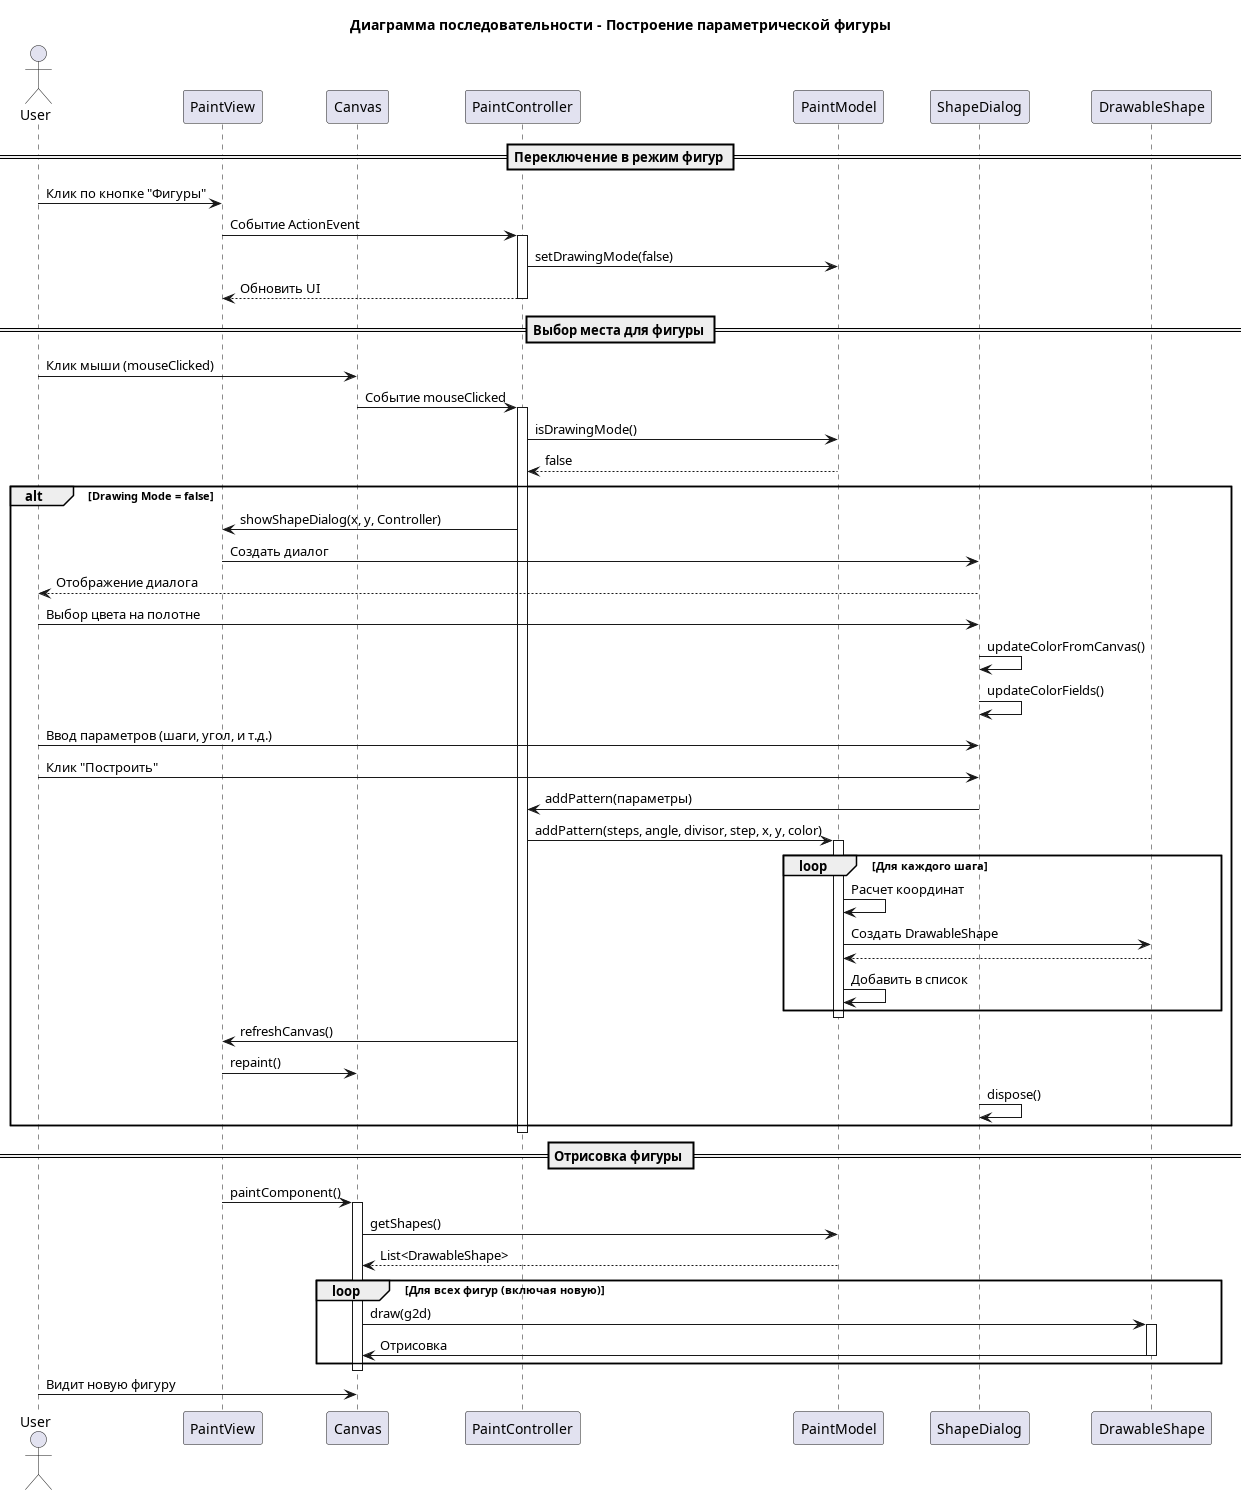

The diagram above was rendered by PlantUML. Its source (embedded in the PNG):
@startuml Sequence Shape
title Диаграмма последовательности - Построение параметрической фигуры

' Участники
actor User
participant "PaintView" as View
participant "Canvas" as Canvas
participant "PaintController" as Controller
participant "PaintModel" as Model
participant "ShapeDialog" as Dialog
participant "DrawableShape" as Shape

== Переключение в режим фигур ==

User -> View: Клик по кнопке "Фигуры"
View -> Controller: Событие ActionEvent
activate Controller
Controller -> Model: setDrawingMode(false)
Controller --> View: Обновить UI
deactivate Controller

== Выбор места для фигуры ==

User -> Canvas: Клик мыши (mouseClicked)
Canvas -> Controller: Событие mouseClicked
activate Controller

Controller -> Model: isDrawingMode()
Model --> Controller: false

alt Drawing Mode = false
    Controller -> View: showShapeDialog(x, y, Controller)
    View -> Dialog: Создать диалог
    Dialog --> User: Отображение диалога
    
    User -> Dialog: Выбор цвета на полотне
    Dialog -> Dialog: updateColorFromCanvas()
    Dialog -> Dialog: updateColorFields()
    
    User -> Dialog: Ввод параметров (шаги, угол, и т.д.)
    
    User -> Dialog: Клик "Построить"
    Dialog -> Controller: addPattern(параметры)
    
    Controller -> Model: addPattern(steps, angle, divisor, step, x, y, color)
    activate Model
    
    loop Для каждого шага
        Model -> Model: Расчет координат
        Model -> Shape: Создать DrawableShape
        Shape --> Model: 
        Model -> Model: Добавить в список
    end
    
    deactivate Model
    
    Controller -> View: refreshCanvas()
    View -> Canvas: repaint()
    
    Dialog -> Dialog: dispose()
end

deactivate Controller

== Отрисовка фигуры ==

View -> Canvas: paintComponent()
activate Canvas
Canvas -> Model: getShapes()
Model --> Canvas: List<DrawableShape>

loop Для всех фигур (включая новую)
    Canvas -> Shape: draw(g2d)
    activate Shape
    Shape -> Canvas: Отрисовка
    deactivate Shape
end

deactivate Canvas

User -> Canvas: Видит новую фигуру

@enduml